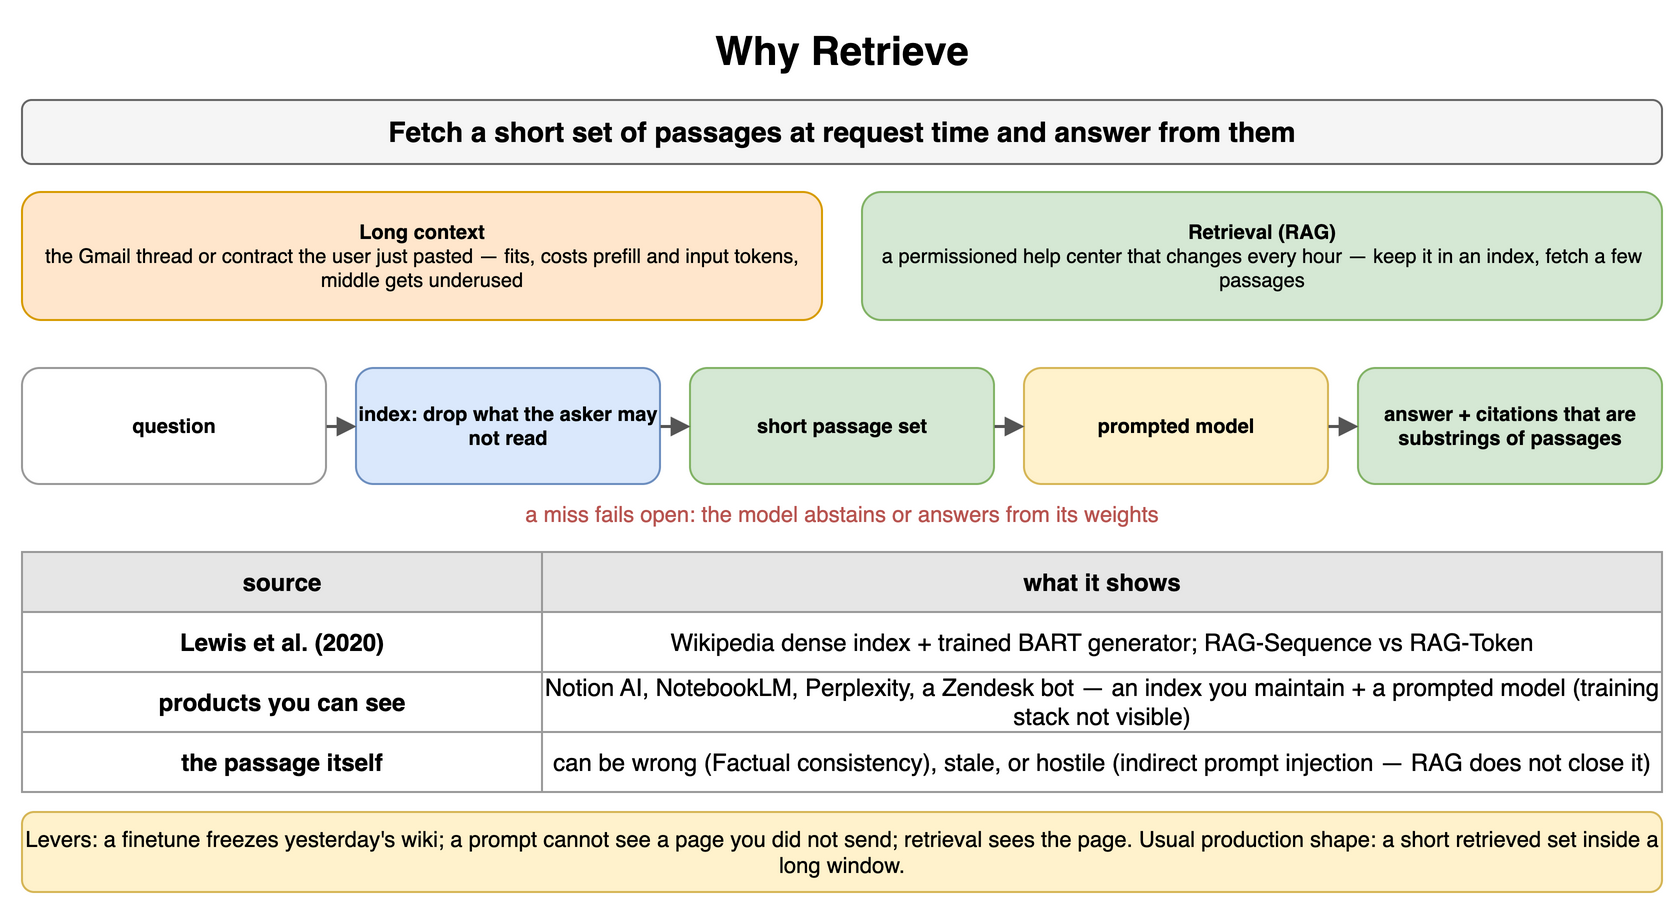

The diagram above was exported from draw.io. Its source (the exported page's mxGraphModel, read from the mxfile embedded in the PNG):
<mxGraphModel dx="900" dy="460" grid="1" gridSize="10" guides="1" tooltips="1" connect="1" arrows="1" fold="1" page="1" pageScale="1" pageWidth="900" pageHeight="460" math="0" shadow="0">
  <root>
    <mxCell id="0" />
    <mxCell id="1" parent="0" />
    <mxCell id="a1" value="Why Retrieve" style="text;html=1;align=center;verticalAlign=middle;whiteSpace=wrap;fontSize=20;fontStyle=1;" vertex="1" parent="1">
      <mxGeometry x="40" y="10" width="820" height="30" as="geometry" />
    </mxCell>
    <mxCell id="a2" value="Fetch a short set of passages at request time and answer from them" style="rounded=1;whiteSpace=wrap;html=1;fillColor=#f5f5f5;strokeColor=#666666;fontStyle=1;fontSize=14;" vertex="1" parent="1">
      <mxGeometry x="40" y="50" width="820" height="32" as="geometry" />
    </mxCell>
    <mxCell id="a3" value="Long context&lt;br&gt;&lt;span style='font-weight:normal'&gt;the Gmail thread or contract the user just pasted — fits, costs prefill and input tokens, middle gets underused&lt;/span&gt;" style="rounded=1;whiteSpace=wrap;html=1;fillColor=#ffe6cc;strokeColor=#d79b00;fontSize=10;align=center;fontStyle=1;" vertex="1" parent="1">
      <mxGeometry x="40" y="96" width="400" height="64" as="geometry" />
    </mxCell>
    <mxCell id="a4" value="Retrieval (RAG)&lt;br&gt;&lt;span style='font-weight:normal'&gt;a permissioned help center that changes every hour — keep it in an index, fetch a few passages&lt;/span&gt;" style="rounded=1;whiteSpace=wrap;html=1;fillColor=#d5e8d4;strokeColor=#82b366;fontSize=10;align=center;fontStyle=1;" vertex="1" parent="1">
      <mxGeometry x="460" y="96" width="400" height="64" as="geometry" />
    </mxCell>
    <mxCell id="a5" value="question" style="rounded=1;whiteSpace=wrap;html=1;fillColor=#ffffff;strokeColor=#999999;fontSize=10;align=center;fontStyle=1;" vertex="1" parent="1">
      <mxGeometry x="40" y="184" width="152" height="58" as="geometry" />
    </mxCell>
    <mxCell id="a6" value="index: drop what the asker may not read" style="rounded=1;whiteSpace=wrap;html=1;fillColor=#dae8fc;strokeColor=#6c8ebf;fontSize=10;align=center;fontStyle=1;" vertex="1" parent="1">
      <mxGeometry x="207" y="184" width="152" height="58" as="geometry" />
    </mxCell>
    <mxCell id="a7" value="short passage set" style="rounded=1;whiteSpace=wrap;html=1;fillColor=#d5e8d4;strokeColor=#82b366;fontSize=10;align=center;fontStyle=1;" vertex="1" parent="1">
      <mxGeometry x="374" y="184" width="152" height="58" as="geometry" />
    </mxCell>
    <mxCell id="a8" value="prompted model" style="rounded=1;whiteSpace=wrap;html=1;fillColor=#fff2cc;strokeColor=#d6b656;fontSize=10;align=center;fontStyle=1;" vertex="1" parent="1">
      <mxGeometry x="541" y="184" width="152" height="58" as="geometry" />
    </mxCell>
    <mxCell id="a9" value="answer + citations that are substrings of passages" style="rounded=1;whiteSpace=wrap;html=1;fillColor=#d5e8d4;strokeColor=#82b366;fontSize=10;align=center;fontStyle=1;" vertex="1" parent="1">
      <mxGeometry x="708" y="184" width="152" height="58" as="geometry" />
    </mxCell>
    <mxCell id="a10" value="" style="endArrow=block;endSize=6;html=1;strokeWidth=1.5;strokeColor=#555555;fontSize=11;labelBackgroundColor=#ffffff;" edge="1" parent="1" source="a5" target="a6">
      <mxGeometry relative="1" as="geometry" />
    </mxCell>
    <mxCell id="a11" value="" style="endArrow=block;endSize=6;html=1;strokeWidth=1.5;strokeColor=#555555;fontSize=11;labelBackgroundColor=#ffffff;" edge="1" parent="1" source="a6" target="a7">
      <mxGeometry relative="1" as="geometry" />
    </mxCell>
    <mxCell id="a12" value="" style="endArrow=block;endSize=6;html=1;strokeWidth=1.5;strokeColor=#555555;fontSize=11;labelBackgroundColor=#ffffff;" edge="1" parent="1" source="a7" target="a8">
      <mxGeometry relative="1" as="geometry" />
    </mxCell>
    <mxCell id="a13" value="" style="endArrow=block;endSize=6;html=1;strokeWidth=1.5;strokeColor=#555555;fontSize=11;labelBackgroundColor=#ffffff;" edge="1" parent="1" source="a8" target="a9">
      <mxGeometry relative="1" as="geometry" />
    </mxCell>
    <mxCell id="a14" value="a miss fails open: the model abstains or answers from its weights" style="text;html=1;whiteSpace=wrap;fontSize=11;align=center;verticalAlign=middle;fontSize=11;fontColor=#b85450;" vertex="1" parent="1">
      <mxGeometry x="40" y="248" width="820" height="18" as="geometry" />
    </mxCell>
    <mxCell id="a15" value="source" style="whiteSpace=wrap;html=1;fillColor=#e6e6e6;strokeColor=#999999;fontStyle=1;fontSize=12;" vertex="1" parent="1">
      <mxGeometry x="40" y="276" width="260" height="30" as="geometry" />
    </mxCell>
    <mxCell id="a16" value="what it shows" style="whiteSpace=wrap;html=1;fillColor=#e6e6e6;strokeColor=#999999;fontStyle=1;fontSize=12;" vertex="1" parent="1">
      <mxGeometry x="300" y="276" width="560" height="30" as="geometry" />
    </mxCell>
    <mxCell id="a17" value="Lewis et al. (2020)" style="whiteSpace=wrap;html=1;strokeColor=#999999;fontSize=12;fillColor=#ffffff;fontStyle=1;" vertex="1" parent="1">
      <mxGeometry x="40" y="306" width="260" height="30" as="geometry" />
    </mxCell>
    <mxCell id="a18" value="Wikipedia dense index + trained BART generator; RAG-Sequence vs RAG-Token" style="whiteSpace=wrap;html=1;strokeColor=#999999;fontSize=12;fillColor=#ffffff;" vertex="1" parent="1">
      <mxGeometry x="300" y="306" width="560" height="30" as="geometry" />
    </mxCell>
    <mxCell id="a19" value="products you can see" style="whiteSpace=wrap;html=1;strokeColor=#999999;fontSize=12;fillColor=#ffffff;fontStyle=1;" vertex="1" parent="1">
      <mxGeometry x="40" y="336" width="260" height="30" as="geometry" />
    </mxCell>
    <mxCell id="a20" value="Notion AI, NotebookLM, Perplexity, a Zendesk bot — an index you maintain + a prompted model (training stack not visible)" style="whiteSpace=wrap;html=1;strokeColor=#999999;fontSize=12;fillColor=#ffffff;" vertex="1" parent="1">
      <mxGeometry x="300" y="336" width="560" height="30" as="geometry" />
    </mxCell>
    <mxCell id="a21" value="the passage itself" style="whiteSpace=wrap;html=1;strokeColor=#999999;fontSize=12;fillColor=#ffffff;fontStyle=1;" vertex="1" parent="1">
      <mxGeometry x="40" y="366" width="260" height="30" as="geometry" />
    </mxCell>
    <mxCell id="a22" value="can be wrong (Factual consistency), stale, or hostile (indirect prompt injection — RAG does not close it)" style="whiteSpace=wrap;html=1;strokeColor=#999999;fontSize=12;fillColor=#ffffff;" vertex="1" parent="1">
      <mxGeometry x="300" y="366" width="560" height="30" as="geometry" />
    </mxCell>
    <mxCell id="a23" value="Levers: a finetune freezes yesterday's wiki; a prompt cannot see a page you did not send; retrieval sees the page. Usual production shape: a short retrieved set inside a long window." style="rounded=1;whiteSpace=wrap;html=1;fillColor=#fff2cc;strokeColor=#d6b656;fontSize=11;align=center;" vertex="1" parent="1">
      <mxGeometry x="40" y="406" width="820" height="40" as="geometry" />
    </mxCell>
  </root>
</mxGraphModel>